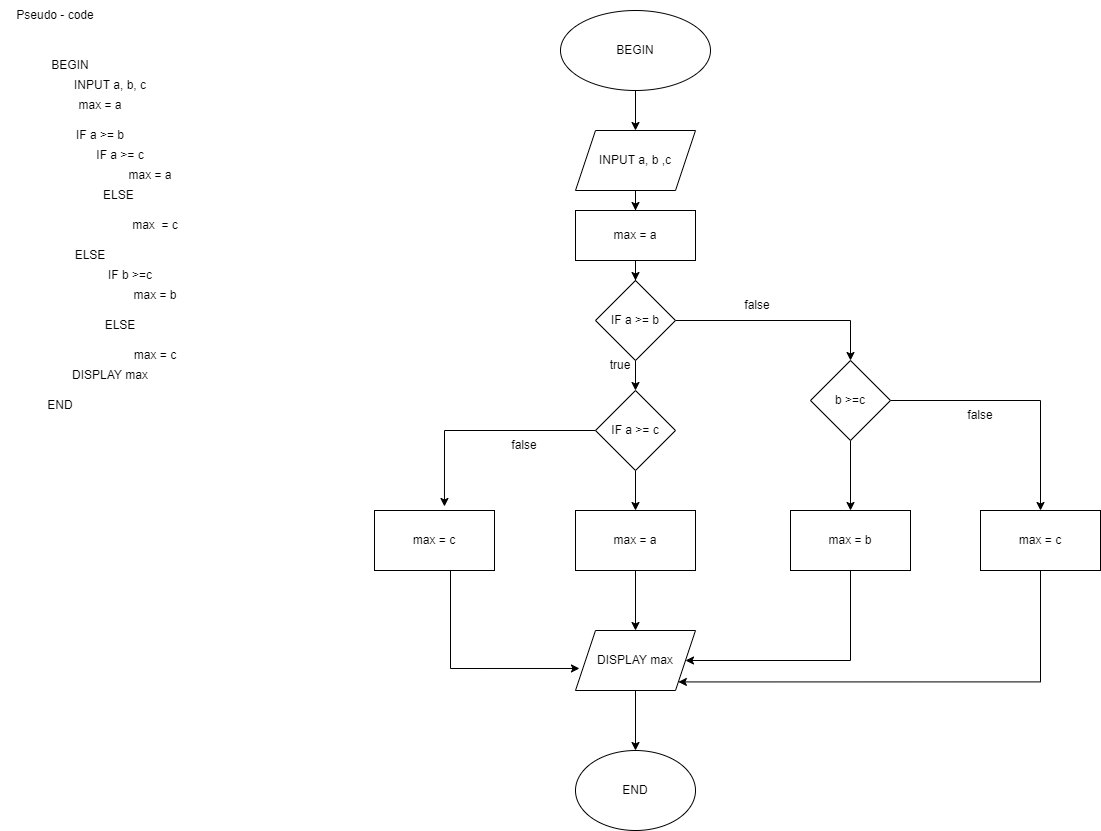

The diagram above was exported from draw.io. Its source (the exported page's mxGraphModel, read from the mxfile embedded in the PNG):
<mxGraphModel dx="868" dy="482" grid="1" gridSize="10" guides="1" tooltips="1" connect="1" arrows="1" fold="1" page="1" pageScale="1" pageWidth="827" pageHeight="1169" math="0" shadow="0">
  <root>
    <mxCell id="0" />
    <mxCell id="1" parent="0" />
    <mxCell id="tvXpsoDw40B9t8gmVAOX-1" value="Pseudo - code" style="text;html=1;strokeColor=none;fillColor=none;align=center;verticalAlign=middle;whiteSpace=wrap;rounded=0;" vertex="1" parent="1">
      <mxGeometry x="40" y="40" width="110" height="30" as="geometry" />
    </mxCell>
    <mxCell id="tvXpsoDw40B9t8gmVAOX-2" value="BEGIN" style="text;html=1;strokeColor=none;fillColor=none;align=center;verticalAlign=middle;whiteSpace=wrap;rounded=0;" vertex="1" parent="1">
      <mxGeometry x="80" y="90" width="60" height="30" as="geometry" />
    </mxCell>
    <mxCell id="tvXpsoDw40B9t8gmVAOX-4" value="END" style="text;html=1;strokeColor=none;fillColor=none;align=center;verticalAlign=middle;whiteSpace=wrap;rounded=0;" vertex="1" parent="1">
      <mxGeometry x="70" y="430" width="60" height="30" as="geometry" />
    </mxCell>
    <mxCell id="tvXpsoDw40B9t8gmVAOX-5" value="INPUT a, b, c" style="text;html=1;strokeColor=none;fillColor=none;align=center;verticalAlign=middle;whiteSpace=wrap;rounded=0;" vertex="1" parent="1">
      <mxGeometry x="110" y="110" width="80" height="30" as="geometry" />
    </mxCell>
    <mxCell id="tvXpsoDw40B9t8gmVAOX-7" value="IF a &amp;gt;= b" style="text;html=1;strokeColor=none;fillColor=none;align=center;verticalAlign=middle;whiteSpace=wrap;rounded=0;" vertex="1" parent="1">
      <mxGeometry x="110" y="160" width="60" height="30" as="geometry" />
    </mxCell>
    <mxCell id="tvXpsoDw40B9t8gmVAOX-8" value="IF a &amp;gt;= c" style="text;html=1;strokeColor=none;fillColor=none;align=center;verticalAlign=middle;whiteSpace=wrap;rounded=0;" vertex="1" parent="1">
      <mxGeometry x="130" y="180" width="60" height="30" as="geometry" />
    </mxCell>
    <mxCell id="tvXpsoDw40B9t8gmVAOX-9" value="max = a" style="text;html=1;strokeColor=none;fillColor=none;align=center;verticalAlign=middle;whiteSpace=wrap;rounded=0;" vertex="1" parent="1">
      <mxGeometry x="150" y="200" width="80" height="30" as="geometry" />
    </mxCell>
    <mxCell id="tvXpsoDw40B9t8gmVAOX-10" value="ELSE&amp;nbsp;" style="text;html=1;strokeColor=none;fillColor=none;align=center;verticalAlign=middle;whiteSpace=wrap;rounded=0;" vertex="1" parent="1">
      <mxGeometry x="130" y="220" width="60" height="30" as="geometry" />
    </mxCell>
    <mxCell id="tvXpsoDw40B9t8gmVAOX-12" style="edgeStyle=orthogonalEdgeStyle;rounded=0;orthogonalLoop=1;jettySize=auto;html=1;exitX=0.5;exitY=1;exitDx=0;exitDy=0;" edge="1" parent="1" source="tvXpsoDw40B9t8gmVAOX-7" target="tvXpsoDw40B9t8gmVAOX-7">
      <mxGeometry relative="1" as="geometry" />
    </mxCell>
    <mxCell id="tvXpsoDw40B9t8gmVAOX-14" value="max&amp;nbsp; = c" style="text;html=1;strokeColor=none;fillColor=none;align=center;verticalAlign=middle;whiteSpace=wrap;rounded=0;" vertex="1" parent="1">
      <mxGeometry x="170" y="250" width="50" height="30" as="geometry" />
    </mxCell>
    <mxCell id="tvXpsoDw40B9t8gmVAOX-15" value="ELSE" style="text;html=1;strokeColor=none;fillColor=none;align=center;verticalAlign=middle;whiteSpace=wrap;rounded=0;" vertex="1" parent="1">
      <mxGeometry x="100" y="280" width="60" height="30" as="geometry" />
    </mxCell>
    <mxCell id="tvXpsoDw40B9t8gmVAOX-16" value="IF b &amp;gt;=c" style="text;html=1;strokeColor=none;fillColor=none;align=center;verticalAlign=middle;whiteSpace=wrap;rounded=0;" vertex="1" parent="1">
      <mxGeometry x="140" y="300" width="60" height="30" as="geometry" />
    </mxCell>
    <mxCell id="tvXpsoDw40B9t8gmVAOX-17" value="max = b" style="text;html=1;strokeColor=none;fillColor=none;align=center;verticalAlign=middle;whiteSpace=wrap;rounded=0;" vertex="1" parent="1">
      <mxGeometry x="160" y="320" width="70" height="30" as="geometry" />
    </mxCell>
    <mxCell id="tvXpsoDw40B9t8gmVAOX-18" value="ELSE" style="text;html=1;strokeColor=none;fillColor=none;align=center;verticalAlign=middle;whiteSpace=wrap;rounded=0;" vertex="1" parent="1">
      <mxGeometry x="130" y="350" width="60" height="30" as="geometry" />
    </mxCell>
    <mxCell id="tvXpsoDw40B9t8gmVAOX-19" value="max = c" style="text;html=1;strokeColor=none;fillColor=none;align=center;verticalAlign=middle;whiteSpace=wrap;rounded=0;" vertex="1" parent="1">
      <mxGeometry x="160" y="380" width="70" height="30" as="geometry" />
    </mxCell>
    <mxCell id="tvXpsoDw40B9t8gmVAOX-26" value="" style="edgeStyle=orthogonalEdgeStyle;rounded=0;orthogonalLoop=1;jettySize=auto;html=1;" edge="1" parent="1" source="tvXpsoDw40B9t8gmVAOX-20" target="tvXpsoDw40B9t8gmVAOX-21">
      <mxGeometry relative="1" as="geometry" />
    </mxCell>
    <mxCell id="tvXpsoDw40B9t8gmVAOX-20" value="BEGIN" style="ellipse;whiteSpace=wrap;html=1;" vertex="1" parent="1">
      <mxGeometry x="600" y="50" width="150" height="80" as="geometry" />
    </mxCell>
    <mxCell id="tvXpsoDw40B9t8gmVAOX-55" value="" style="edgeStyle=orthogonalEdgeStyle;rounded=0;orthogonalLoop=1;jettySize=auto;html=1;" edge="1" parent="1" source="tvXpsoDw40B9t8gmVAOX-21" target="tvXpsoDw40B9t8gmVAOX-49">
      <mxGeometry relative="1" as="geometry" />
    </mxCell>
    <mxCell id="tvXpsoDw40B9t8gmVAOX-21" value="INPUT a, b ,c" style="shape=parallelogram;perimeter=parallelogramPerimeter;whiteSpace=wrap;html=1;fixedSize=1;" vertex="1" parent="1">
      <mxGeometry x="615" y="170" width="120" height="60" as="geometry" />
    </mxCell>
    <mxCell id="tvXpsoDw40B9t8gmVAOX-25" value="" style="edgeStyle=orthogonalEdgeStyle;rounded=0;orthogonalLoop=1;jettySize=auto;html=1;" edge="1" parent="1" source="tvXpsoDw40B9t8gmVAOX-22" target="tvXpsoDw40B9t8gmVAOX-24">
      <mxGeometry relative="1" as="geometry" />
    </mxCell>
    <mxCell id="tvXpsoDw40B9t8gmVAOX-36" style="edgeStyle=orthogonalEdgeStyle;rounded=0;orthogonalLoop=1;jettySize=auto;html=1;entryX=0.5;entryY=0;entryDx=0;entryDy=0;" edge="1" parent="1" source="tvXpsoDw40B9t8gmVAOX-22" target="tvXpsoDw40B9t8gmVAOX-35">
      <mxGeometry relative="1" as="geometry" />
    </mxCell>
    <mxCell id="tvXpsoDw40B9t8gmVAOX-22" value="IF a &amp;gt;= b" style="rhombus;whiteSpace=wrap;html=1;direction=south;" vertex="1" parent="1">
      <mxGeometry x="635" y="320" width="80" height="80" as="geometry" />
    </mxCell>
    <mxCell id="tvXpsoDw40B9t8gmVAOX-58" value="" style="edgeStyle=orthogonalEdgeStyle;rounded=0;orthogonalLoop=1;jettySize=auto;html=1;" edge="1" parent="1" source="tvXpsoDw40B9t8gmVAOX-24" target="tvXpsoDw40B9t8gmVAOX-50">
      <mxGeometry relative="1" as="geometry" />
    </mxCell>
    <mxCell id="tvXpsoDw40B9t8gmVAOX-59" style="edgeStyle=orthogonalEdgeStyle;rounded=0;orthogonalLoop=1;jettySize=auto;html=1;entryX=0.583;entryY=-0.067;entryDx=0;entryDy=0;entryPerimeter=0;" edge="1" parent="1" source="tvXpsoDw40B9t8gmVAOX-24" target="tvXpsoDw40B9t8gmVAOX-51">
      <mxGeometry relative="1" as="geometry" />
    </mxCell>
    <mxCell id="tvXpsoDw40B9t8gmVAOX-24" value="IF a &amp;gt;= c" style="rhombus;whiteSpace=wrap;html=1;" vertex="1" parent="1">
      <mxGeometry x="635" y="430" width="80" height="80" as="geometry" />
    </mxCell>
    <mxCell id="tvXpsoDw40B9t8gmVAOX-61" value="" style="edgeStyle=orthogonalEdgeStyle;rounded=0;orthogonalLoop=1;jettySize=auto;html=1;" edge="1" parent="1" source="tvXpsoDw40B9t8gmVAOX-35" target="tvXpsoDw40B9t8gmVAOX-52">
      <mxGeometry relative="1" as="geometry" />
    </mxCell>
    <mxCell id="tvXpsoDw40B9t8gmVAOX-62" style="edgeStyle=orthogonalEdgeStyle;rounded=0;orthogonalLoop=1;jettySize=auto;html=1;entryX=0.5;entryY=0;entryDx=0;entryDy=0;" edge="1" parent="1" source="tvXpsoDw40B9t8gmVAOX-35" target="tvXpsoDw40B9t8gmVAOX-53">
      <mxGeometry relative="1" as="geometry" />
    </mxCell>
    <mxCell id="tvXpsoDw40B9t8gmVAOX-35" value="b &amp;gt;=c" style="rhombus;whiteSpace=wrap;html=1;" vertex="1" parent="1">
      <mxGeometry x="850" y="400" width="80" height="80" as="geometry" />
    </mxCell>
    <mxCell id="tvXpsoDw40B9t8gmVAOX-37" value="false" style="text;html=1;strokeColor=none;fillColor=none;align=center;verticalAlign=middle;whiteSpace=wrap;rounded=0;" vertex="1" parent="1">
      <mxGeometry x="767" y="330" width="60" height="30" as="geometry" />
    </mxCell>
    <mxCell id="tvXpsoDw40B9t8gmVAOX-38" value="END" style="ellipse;whiteSpace=wrap;html=1;" vertex="1" parent="1">
      <mxGeometry x="615" y="790" width="120" height="80" as="geometry" />
    </mxCell>
    <mxCell id="tvXpsoDw40B9t8gmVAOX-48" value="false" style="text;html=1;strokeColor=none;fillColor=none;align=center;verticalAlign=middle;whiteSpace=wrap;rounded=0;" vertex="1" parent="1">
      <mxGeometry x="990" y="440" width="60" height="30" as="geometry" />
    </mxCell>
    <mxCell id="tvXpsoDw40B9t8gmVAOX-56" value="" style="edgeStyle=orthogonalEdgeStyle;rounded=0;orthogonalLoop=1;jettySize=auto;html=1;" edge="1" parent="1" source="tvXpsoDw40B9t8gmVAOX-49" target="tvXpsoDw40B9t8gmVAOX-22">
      <mxGeometry relative="1" as="geometry" />
    </mxCell>
    <mxCell id="tvXpsoDw40B9t8gmVAOX-49" value="max = a" style="rounded=0;whiteSpace=wrap;html=1;" vertex="1" parent="1">
      <mxGeometry x="615" y="250" width="120" height="50" as="geometry" />
    </mxCell>
    <mxCell id="tvXpsoDw40B9t8gmVAOX-63" value="" style="edgeStyle=orthogonalEdgeStyle;rounded=0;orthogonalLoop=1;jettySize=auto;html=1;" edge="1" parent="1" source="tvXpsoDw40B9t8gmVAOX-50" target="tvXpsoDw40B9t8gmVAOX-54">
      <mxGeometry relative="1" as="geometry" />
    </mxCell>
    <mxCell id="tvXpsoDw40B9t8gmVAOX-50" value="max = a" style="rounded=0;whiteSpace=wrap;html=1;" vertex="1" parent="1">
      <mxGeometry x="615" y="550" width="120" height="60" as="geometry" />
    </mxCell>
    <mxCell id="tvXpsoDw40B9t8gmVAOX-64" style="edgeStyle=orthogonalEdgeStyle;rounded=0;orthogonalLoop=1;jettySize=auto;html=1;entryX=0.033;entryY=0.633;entryDx=0;entryDy=0;entryPerimeter=0;" edge="1" parent="1" source="tvXpsoDw40B9t8gmVAOX-51" target="tvXpsoDw40B9t8gmVAOX-54">
      <mxGeometry relative="1" as="geometry">
        <Array as="points">
          <mxPoint x="490" y="708" />
        </Array>
      </mxGeometry>
    </mxCell>
    <mxCell id="tvXpsoDw40B9t8gmVAOX-51" value="max = c" style="rounded=0;whiteSpace=wrap;html=1;" vertex="1" parent="1">
      <mxGeometry x="414" y="550" width="120" height="60" as="geometry" />
    </mxCell>
    <mxCell id="tvXpsoDw40B9t8gmVAOX-68" style="edgeStyle=orthogonalEdgeStyle;rounded=0;orthogonalLoop=1;jettySize=auto;html=1;entryX=1;entryY=0.5;entryDx=0;entryDy=0;" edge="1" parent="1" source="tvXpsoDw40B9t8gmVAOX-52" target="tvXpsoDw40B9t8gmVAOX-54">
      <mxGeometry relative="1" as="geometry">
        <Array as="points">
          <mxPoint x="890" y="700" />
        </Array>
      </mxGeometry>
    </mxCell>
    <mxCell id="tvXpsoDw40B9t8gmVAOX-52" value="max = b" style="rounded=0;whiteSpace=wrap;html=1;" vertex="1" parent="1">
      <mxGeometry x="830" y="550" width="120" height="60" as="geometry" />
    </mxCell>
    <mxCell id="tvXpsoDw40B9t8gmVAOX-69" style="edgeStyle=orthogonalEdgeStyle;rounded=0;orthogonalLoop=1;jettySize=auto;html=1;entryX=1;entryY=1;entryDx=0;entryDy=0;" edge="1" parent="1" source="tvXpsoDw40B9t8gmVAOX-53" target="tvXpsoDw40B9t8gmVAOX-54">
      <mxGeometry relative="1" as="geometry">
        <Array as="points">
          <mxPoint x="1080" y="721" />
        </Array>
      </mxGeometry>
    </mxCell>
    <mxCell id="tvXpsoDw40B9t8gmVAOX-53" value="max = c" style="rounded=0;whiteSpace=wrap;html=1;" vertex="1" parent="1">
      <mxGeometry x="1020" y="550" width="120" height="60" as="geometry" />
    </mxCell>
    <mxCell id="tvXpsoDw40B9t8gmVAOX-70" value="" style="edgeStyle=orthogonalEdgeStyle;rounded=0;orthogonalLoop=1;jettySize=auto;html=1;" edge="1" parent="1" source="tvXpsoDw40B9t8gmVAOX-54" target="tvXpsoDw40B9t8gmVAOX-38">
      <mxGeometry relative="1" as="geometry" />
    </mxCell>
    <mxCell id="tvXpsoDw40B9t8gmVAOX-54" value="DISPLAY max" style="shape=parallelogram;perimeter=parallelogramPerimeter;whiteSpace=wrap;html=1;fixedSize=1;" vertex="1" parent="1">
      <mxGeometry x="615" y="670" width="120" height="60" as="geometry" />
    </mxCell>
    <mxCell id="tvXpsoDw40B9t8gmVAOX-57" value="true" style="text;html=1;strokeColor=none;fillColor=none;align=center;verticalAlign=middle;whiteSpace=wrap;rounded=0;" vertex="1" parent="1">
      <mxGeometry x="630" y="390" width="60" height="30" as="geometry" />
    </mxCell>
    <mxCell id="tvXpsoDw40B9t8gmVAOX-60" value="false" style="text;html=1;strokeColor=none;fillColor=none;align=center;verticalAlign=middle;whiteSpace=wrap;rounded=0;" vertex="1" parent="1">
      <mxGeometry x="534" y="470" width="60" height="30" as="geometry" />
    </mxCell>
    <mxCell id="tvXpsoDw40B9t8gmVAOX-71" value="max = a" style="text;html=1;strokeColor=none;fillColor=none;align=center;verticalAlign=middle;whiteSpace=wrap;rounded=0;" vertex="1" parent="1">
      <mxGeometry x="110" y="130" width="60" height="30" as="geometry" />
    </mxCell>
    <mxCell id="tvXpsoDw40B9t8gmVAOX-74" value="DISPLAY max" style="text;html=1;strokeColor=none;fillColor=none;align=center;verticalAlign=middle;whiteSpace=wrap;rounded=0;" vertex="1" parent="1">
      <mxGeometry x="110" y="400" width="80" height="30" as="geometry" />
    </mxCell>
  </root>
</mxGraphModel>